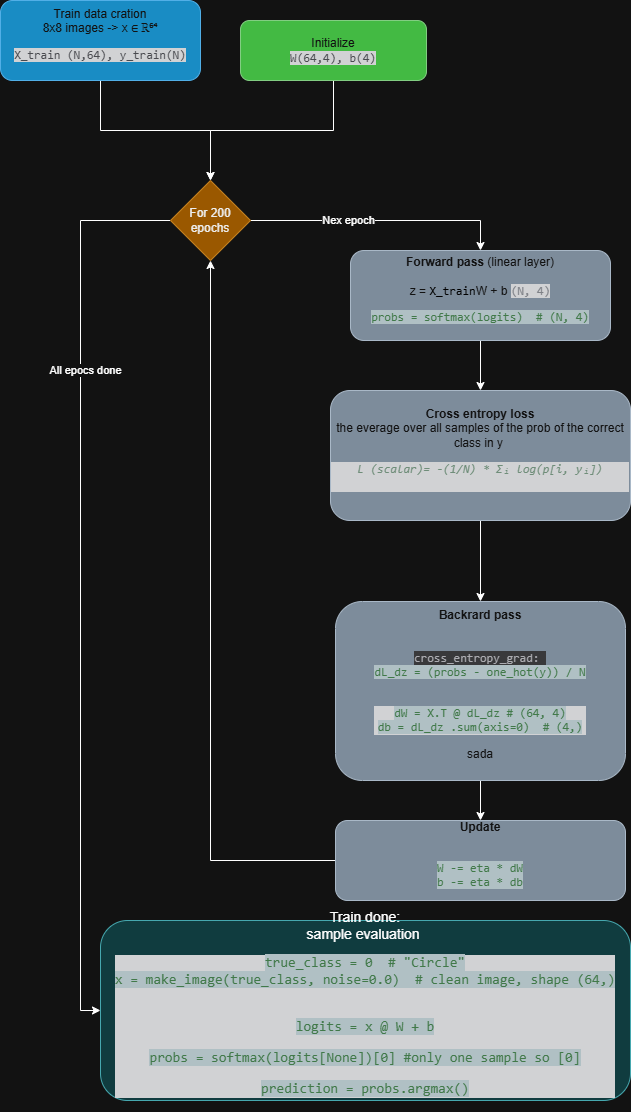

The diagram above was exported from draw.io. Its source (the exported page's mxGraphModel, read from the mxfile embedded in the PNG):
<mxGraphModel dx="1414" dy="743" grid="1" gridSize="10" guides="1" tooltips="1" connect="1" arrows="1" fold="1" page="1" pageScale="1" pageWidth="827" pageHeight="1169" math="0" shadow="0">
  <root>
    <mxCell id="0" />
    <mxCell id="1" parent="0" />
    <mxCell id="Hly_gRKwgqpdyyuiXI0w-4" edge="1" parent="1" source="Hly_gRKwgqpdyyuiXI0w-1" style="edgeStyle=orthogonalEdgeStyle;rounded=0;orthogonalLoop=1;jettySize=auto;html=1;entryX=0.5;entryY=0;entryDx=0;entryDy=0;" target="Hly_gRKwgqpdyyuiXI0w-3">
      <mxGeometry relative="1" as="geometry" />
    </mxCell>
    <mxCell id="Hly_gRKwgqpdyyuiXI0w-1" parent="1" style="rounded=1;whiteSpace=wrap;html=1;fillColor=#1ba1e2;fontColor=#ffffff;strokeColor=#006EAF;" value="Train data cration&lt;div&gt;8x8 images -&amp;gt; x ∈ ℝ⁶⁴&lt;/div&gt;&lt;div&gt;&lt;div style=&quot;background-color: rgb(30, 31, 34); color: rgb(188, 190, 196);&quot;&gt;&lt;pre style=&quot;font-family:'JetBrains Mono',monospace;font-size:9,8pt;&quot;&gt;X_train (N,64), y_train(N)&lt;/pre&gt;&lt;/div&gt;&lt;/div&gt;" vertex="1">
      <mxGeometry height="80" width="200" x="90" y="90" as="geometry" />
    </mxCell>
    <mxCell id="Hly_gRKwgqpdyyuiXI0w-5" edge="1" parent="1" source="Hly_gRKwgqpdyyuiXI0w-2" style="edgeStyle=orthogonalEdgeStyle;rounded=0;orthogonalLoop=1;jettySize=auto;html=1;entryX=0.5;entryY=0;entryDx=0;entryDy=0;exitX=0.5;exitY=1;exitDx=0;exitDy=0;" target="Hly_gRKwgqpdyyuiXI0w-3">
      <mxGeometry relative="1" as="geometry" />
    </mxCell>
    <mxCell id="Hly_gRKwgqpdyyuiXI0w-2" parent="1" style="rounded=1;whiteSpace=wrap;html=1;fillColor=#008a00;fontColor=#ffffff;strokeColor=#005700;" value="Initialize&lt;div&gt;&lt;span style=&quot;font-family: &amp;quot;JetBrains Mono&amp;quot;, monospace; background-color: light-dark(rgb(30, 31, 34), rgb(209, 210, 212)); color: light-dark(rgb(188, 190, 196), rgb(73, 74, 79));&quot;&gt;W(64,4), b(4)&lt;/span&gt;&lt;/div&gt;" vertex="1">
      <mxGeometry height="60" width="186" x="330" y="110" as="geometry" />
    </mxCell>
    <mxCell id="Hly_gRKwgqpdyyuiXI0w-7" edge="1" parent="1" source="Hly_gRKwgqpdyyuiXI0w-3" style="edgeStyle=orthogonalEdgeStyle;rounded=0;orthogonalLoop=1;jettySize=auto;html=1;entryX=0.5;entryY=0;entryDx=0;entryDy=0;" target="Hly_gRKwgqpdyyuiXI0w-6">
      <mxGeometry relative="1" as="geometry" />
    </mxCell>
    <mxCell id="Hly_gRKwgqpdyyuiXI0w-15" connectable="0" parent="Hly_gRKwgqpdyyuiXI0w-7" style="edgeLabel;html=1;align=center;verticalAlign=middle;resizable=0;points=[];" value="Nex epoch" vertex="1">
      <mxGeometry relative="1" x="-0.2538" y="1" as="geometry">
        <mxPoint as="offset" />
      </mxGeometry>
    </mxCell>
    <mxCell id="Hly_gRKwgqpdyyuiXI0w-17" edge="1" parent="1" source="Hly_gRKwgqpdyyuiXI0w-3" style="edgeStyle=orthogonalEdgeStyle;rounded=0;orthogonalLoop=1;jettySize=auto;html=1;entryX=0;entryY=0.5;entryDx=0;entryDy=0;" target="Hly_gRKwgqpdyyuiXI0w-16">
      <mxGeometry relative="1" as="geometry">
        <Array as="points">
          <mxPoint x="170" y="310" />
          <mxPoint x="170" y="1100" />
        </Array>
      </mxGeometry>
    </mxCell>
    <mxCell id="Hly_gRKwgqpdyyuiXI0w-18" connectable="0" parent="Hly_gRKwgqpdyyuiXI0w-17" style="edgeLabel;html=1;align=center;verticalAlign=middle;resizable=0;points=[];" value="All epocs done" vertex="1">
      <mxGeometry relative="1" x="-0.4682" y="4" as="geometry">
        <mxPoint as="offset" />
      </mxGeometry>
    </mxCell>
    <mxCell id="Hly_gRKwgqpdyyuiXI0w-3" parent="1" style="rhombus;whiteSpace=wrap;html=1;fillColor=#f0a30a;fontColor=#000000;strokeColor=#BD7000;" value="For 200 epochs" vertex="1">
      <mxGeometry height="80" width="80" x="260" y="270" as="geometry" />
    </mxCell>
    <mxCell id="Hly_gRKwgqpdyyuiXI0w-9" edge="1" parent="1" source="Hly_gRKwgqpdyyuiXI0w-6" style="edgeStyle=orthogonalEdgeStyle;rounded=0;orthogonalLoop=1;jettySize=auto;html=1;" target="Hly_gRKwgqpdyyuiXI0w-8" value="">
      <mxGeometry relative="1" as="geometry" />
    </mxCell>
    <mxCell id="Hly_gRKwgqpdyyuiXI0w-6" parent="1" style="rounded=1;whiteSpace=wrap;html=1;fillColor=#647687;fontColor=#ffffff;strokeColor=#314354;" value="&lt;b&gt;Forward pass &lt;/b&gt;(linear layer)&lt;div&gt;&lt;br&gt;&lt;/div&gt;&lt;div&gt;z =&amp;nbsp;&lt;span style=&quot;font-family: &amp;quot;JetBrains Mono&amp;quot;, monospace; background-color: transparent;&quot;&gt;&lt;font style=&quot;color: light-dark(rgb(73, 74, 79), rgb(0, 0, 0));&quot;&gt;X_train&lt;/font&gt;&lt;/span&gt;&lt;span style=&quot;background-color: transparent; color: light-dark(rgb(255, 255, 255), rgb(18, 18, 18));&quot;&gt;W + b &lt;/span&gt;&lt;span style=&quot;color: rgb(122, 126, 133); font-family: &amp;quot;JetBrains Mono&amp;quot;, monospace; background-color: rgb(30, 31, 34);&quot;&gt;(N, 4)&lt;/span&gt;&lt;/div&gt;&lt;div&gt;&lt;div style=&quot;background-color:#1e1f22;color:#bcbec4&quot;&gt;&lt;pre style=&quot;font-family:'JetBrains Mono',monospace;font-size:9,8pt;&quot;&gt;&lt;span style=&quot;color:#6aab73;background-color:#293c40;&quot;&gt;probs = softmax(logits)  # (N, 4)&lt;/span&gt;&lt;/pre&gt;&lt;/div&gt;&lt;/div&gt;" vertex="1">
      <mxGeometry height="90" width="260" x="440" y="340" as="geometry" />
    </mxCell>
    <mxCell id="Hly_gRKwgqpdyyuiXI0w-11" edge="1" parent="1" source="Hly_gRKwgqpdyyuiXI0w-8" style="edgeStyle=orthogonalEdgeStyle;rounded=0;orthogonalLoop=1;jettySize=auto;html=1;" target="Hly_gRKwgqpdyyuiXI0w-10" value="">
      <mxGeometry relative="1" as="geometry" />
    </mxCell>
    <mxCell id="Hly_gRKwgqpdyyuiXI0w-8" parent="1" style="rounded=1;whiteSpace=wrap;html=1;fillColor=#647687;fontColor=#ffffff;strokeColor=#314354;" value="&lt;b&gt;Cross entropy loss&lt;/b&gt;&lt;div&gt;the everage over all samples of the prob of the correct class in y&amp;nbsp;&lt;br&gt;&lt;div&gt;&lt;div style=&quot;background-color: rgb(30, 31, 34); color: rgb(188, 190, 196);&quot;&gt;&lt;pre style=&quot;font-family:'JetBrains Mono',monospace;font-size:9,8pt;&quot;&gt;&lt;span style=&quot;color: rgb(95, 130, 107); font-style: italic;&quot;&gt;L (scalar)= -(1/N) * Σ&lt;/span&gt;&lt;span style=&quot;color: rgb(95, 130, 107); font-style: italic; font-family: &amp;quot;Courier New&amp;quot;, monospace;&quot;&gt;ᵢ&lt;/span&gt;&lt;span style=&quot;color: rgb(95, 130, 107); font-style: italic;&quot;&gt; log(p[i, y&lt;/span&gt;&lt;span style=&quot;color: rgb(95, 130, 107); font-style: italic; font-family: &amp;quot;Courier New&amp;quot;, monospace;&quot;&gt;ᵢ&lt;/span&gt;&lt;span style=&quot;color: rgb(95, 130, 107); font-style: italic;&quot;&gt;])&lt;br&gt;&lt;br&gt;&lt;/span&gt;&lt;/pre&gt;&lt;/div&gt;&lt;/div&gt;&lt;/div&gt;" vertex="1">
      <mxGeometry height="130" width="300" x="420" y="480" as="geometry" />
    </mxCell>
    <mxCell id="Hly_gRKwgqpdyyuiXI0w-13" edge="1" parent="1" source="Hly_gRKwgqpdyyuiXI0w-10" style="edgeStyle=orthogonalEdgeStyle;rounded=0;orthogonalLoop=1;jettySize=auto;html=1;" target="Hly_gRKwgqpdyyuiXI0w-12" value="">
      <mxGeometry relative="1" as="geometry" />
    </mxCell>
    <mxCell id="Hly_gRKwgqpdyyuiXI0w-10" parent="1" style="rounded=1;whiteSpace=wrap;html=1;fillColor=#647687;fontColor=#ffffff;strokeColor=#314354;" value="&lt;b&gt;Backrard pass&lt;/b&gt;&lt;div&gt;&lt;br&gt;&lt;/div&gt;&lt;div&gt;&lt;br&gt;&lt;/div&gt;&lt;div&gt;&lt;span style=&quot;color: rgb(73, 74, 79); font-family: &amp;quot;JetBrains Mono&amp;quot;, monospace; white-space: pre; background-color: rgb(209, 210, 212);&quot;&gt;cross_entropy_grad: &lt;/span&gt;&lt;br style=&quot;color: rgb(73, 74, 79); font-family: &amp;quot;JetBrains Mono&amp;quot;, monospace; white-space: pre; background-color: rgb(209, 210, 212);&quot;&gt;&lt;span style=&quot;font-family: &amp;quot;JetBrains Mono&amp;quot;, monospace; white-space: pre; color: rgb(106, 171, 115); background-color: rgb(41, 60, 64);&quot;&gt;dL_dz = (probs - one_hot(y)) / N&lt;/span&gt;&lt;/div&gt;&lt;div&gt;&lt;br&gt;&lt;/div&gt;&lt;div&gt;&lt;div style=&quot;background-color: rgb(30, 31, 34); color: rgb(188, 190, 196);&quot;&gt;&lt;pre style=&quot;font-family:'JetBrains Mono',monospace;font-size:9,8pt;&quot;&gt;&lt;span style=&quot;color: rgb(106, 171, 115); background-color: rgb(41, 60, 64);&quot;&gt;dW = X.T @ dL_dz # (64, 4)&lt;br&gt;&lt;/span&gt;&lt;span style=&quot;color: rgb(106, 171, 115); background-color: rgb(41, 60, 64);&quot;&gt;db = dL_dz .sum(axis=0)  # (4,)&lt;/span&gt;&lt;/pre&gt;&lt;/div&gt;&lt;/div&gt;&lt;div&gt;sada&lt;/div&gt;&lt;div&gt;&lt;br&gt;&lt;/div&gt;" vertex="1">
      <mxGeometry height="179" width="290" x="425" y="691" as="geometry" />
    </mxCell>
    <mxCell id="Hly_gRKwgqpdyyuiXI0w-14" edge="1" parent="1" source="Hly_gRKwgqpdyyuiXI0w-12" style="edgeStyle=orthogonalEdgeStyle;rounded=0;orthogonalLoop=1;jettySize=auto;html=1;entryX=0.5;entryY=1;entryDx=0;entryDy=0;" target="Hly_gRKwgqpdyyuiXI0w-3">
      <mxGeometry relative="1" as="geometry" />
    </mxCell>
    <mxCell id="Hly_gRKwgqpdyyuiXI0w-12" parent="1" style="rounded=1;whiteSpace=wrap;html=1;fillColor=#647687;fontColor=#ffffff;strokeColor=#314354;" value="&lt;b&gt;Update&lt;/b&gt;&lt;div&gt;&lt;br&gt;&lt;/div&gt;&lt;div&gt;&lt;div style=&quot;background-color: rgb(30, 31, 34); color: rgb(188, 190, 196);&quot;&gt;&lt;pre style=&quot;font-family:'JetBrains Mono',monospace;font-size:9,8pt;&quot;&gt;&lt;span style=&quot;color: rgb(106, 171, 115); background-color: rgb(41, 60, 64);&quot;&gt;W -= eta * dW&lt;br&gt;&lt;/span&gt;&lt;span style=&quot;color: rgb(106, 171, 115); background-color: rgb(41, 60, 64);&quot;&gt;b -= eta * db&lt;/span&gt;&lt;/pre&gt;&lt;/div&gt;&lt;/div&gt;" vertex="1">
      <mxGeometry height="80" width="290" x="425" y="910" as="geometry" />
    </mxCell>
    <mxCell id="Hly_gRKwgqpdyyuiXI0w-16" parent="1" style="rounded=1;whiteSpace=wrap;html=1;fillColor=#b0e3e6;strokeColor=#0e8088;" value="&lt;font style=&quot;font-size: 14px;&quot;&gt;Train done:&lt;/font&gt;&lt;div&gt;&lt;font style=&quot;font-size: 14px;&quot;&gt;sample evaluation&amp;nbsp;&lt;/font&gt;&lt;/div&gt;&lt;div&gt;&lt;div style=&quot;background-color: rgb(30, 31, 34); color: rgb(188, 190, 196);&quot;&gt;&lt;pre style=&quot;font-family:'JetBrains Mono',monospace;font-size:9,8pt;&quot;&gt;&lt;font style=&quot;font-size: 14px;&quot;&gt;&lt;span style=&quot;color: rgb(106, 171, 115); background-color: rgb(41, 60, 64);&quot;&gt;true_class = 0  # &quot;Circle&quot;&lt;br&gt;&lt;/span&gt;&lt;span style=&quot;color: rgb(106, 171, 115); background-color: rgb(41, 60, 64);&quot;&gt;x = make_image(true_class, noise=0.0)  # clean image, shape (64,)&lt;br&gt;&lt;br&gt;&lt;div style=&quot;background-color: rgb(30, 31, 34); color: rgb(188, 190, 196);&quot;&gt;&lt;pre style=&quot;font-family: &amp;quot;JetBrains Mono&amp;quot;, monospace;&quot;&gt;&lt;span style=&quot;color: rgb(106, 171, 115); background-color: rgb(41, 60, 64);&quot;&gt;logits = x @ W + b&lt;br&gt;&lt;/span&gt;&lt;div style=&quot;&quot;&gt;&lt;pre style=&quot;font-family: &amp;quot;JetBrains Mono&amp;quot;, monospace;&quot;&gt;&lt;span style=&quot;color: rgb(106, 171, 115); background-color: rgb(41, 60, 64);&quot;&gt;probs = softmax(logits[None])[0] #only one sample so [0]&lt;br&gt;&lt;div style=&quot;background-color: rgb(30, 31, 34); color: rgb(188, 190, 196);&quot;&gt;&lt;pre style=&quot;font-family: &amp;quot;JetBrains Mono&amp;quot;, monospace;&quot;&gt;&lt;div style=&quot;background-color: rgb(30, 31, 34); color: rgb(188, 190, 196);&quot;&gt;&lt;pre style=&quot;font-family: &amp;quot;JetBrains Mono&amp;quot;, monospace;&quot;&gt;&lt;span style=&quot;color: rgb(106, 171, 115); background-color: rgb(41, 60, 64);&quot;&gt;prediction = probs.argmax()&lt;/span&gt;&lt;/pre&gt;&lt;/div&gt;&lt;/pre&gt;&lt;/div&gt;&lt;/span&gt;&lt;/pre&gt;&lt;/div&gt;&lt;/pre&gt;&lt;/div&gt;&lt;/span&gt;&lt;/font&gt;&lt;/pre&gt;&lt;/div&gt;&lt;/div&gt;" vertex="1">
      <mxGeometry height="180" width="530" x="190" y="1010" as="geometry" />
    </mxCell>
  </root>
</mxGraphModel>